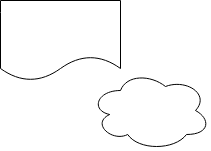

The diagram above was exported from draw.io. Its source (the exported page's mxGraphModel, read from the mxfile embedded in the PNG):
<mxGraphModel dx="1422" dy="771" grid="1" gridSize="10" guides="1" tooltips="1" connect="1" arrows="1" fold="1" page="1" pageScale="1" pageWidth="827" pageHeight="1169" math="0" shadow="0">
  <root>
    <mxCell id="0" />
    <mxCell id="1" parent="0" />
    <mxCell id="i2J3kXPXNLAJiEs1hGbw-1" value="" style="shape=document;whiteSpace=wrap;html=1;boundedLbl=1;" vertex="1" parent="1">
      <mxGeometry x="240" y="220" width="120" height="80" as="geometry" />
    </mxCell>
    <mxCell id="i2J3kXPXNLAJiEs1hGbw-2" value="" style="ellipse;shape=cloud;whiteSpace=wrap;html=1;" vertex="1" parent="1">
      <mxGeometry x="330" y="290" width="120" height="80" as="geometry" />
    </mxCell>
  </root>
</mxGraphModel>